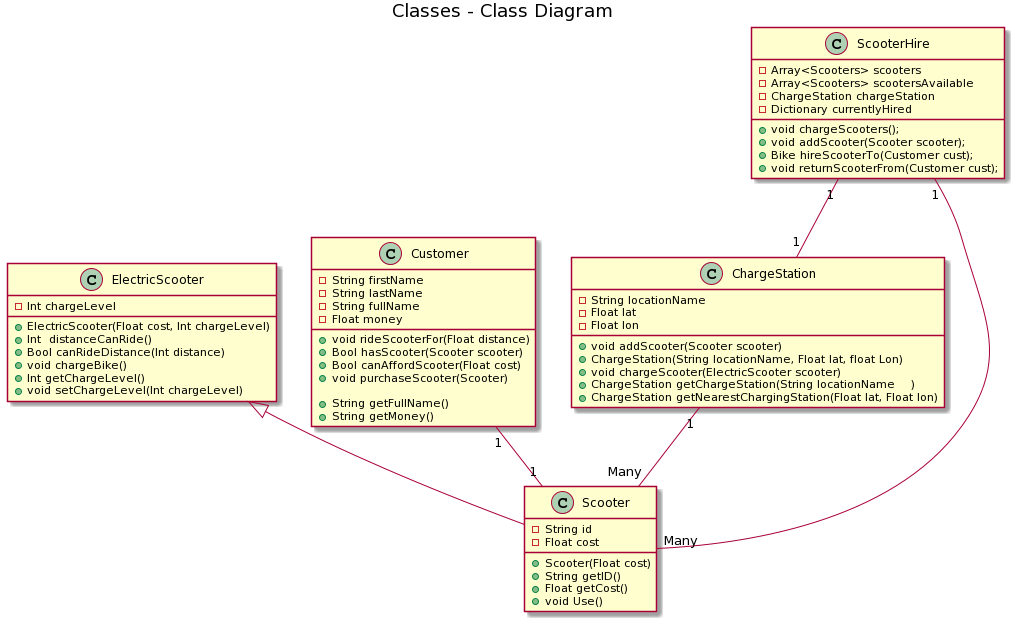

The diagram above was rendered by PlantUML. Its source (embedded in the PNG):
@startuml
title Classes - Class Diagram

class ChargeStation {
    - String locationName
    - Float lat 
    - Float lon

    + void addScooter(Scooter scooter)
    + ChargeStation(String locationName, Float lat, float Lon)
    + void chargeScooter(ElectricScooter scooter)
    + ChargeStation getChargeStation(String locationName    )
    + ChargeStation getNearestChargingStation(Float lat, Float lon)
}

class ElectricScooter {
    - Int chargeLevel

    + ElectricScooter(Float cost, Int chargeLevel)
    + Int  distanceCanRide()
    + Bool canRideDistance(Int distance)
    + void chargeBike()
    + Int getChargeLevel()
    + void setChargeLevel(Int chargeLevel)
}

class Scooter {
    - String id
    - Float cost
    
    + Scooter(Float cost)
    + String getID()
    + Float getCost()
    + void Use()
}

class Customer {
    - String firstName
    - String lastName
    - String fullName 
    - Float money 
    
    + void rideScooterFor(Float distance)
    + Bool hasScooter(Scooter scooter)
    + Bool canAffordScooter(Float cost)
    + void purchaseScooter(Scooter)
    
    + String getFullName()
    + String getMoney()
}

class ScooterHire {
    - Array<Scooters> scooters
    - Array<Scooters> scootersAvailable
    - ChargeStation chargeStation
    - Dictionary currentlyHired
    
    + void chargeScooters();
    + void addScooter(Scooter scooter);
    + Bike hireScooterTo(Customer cust);
    + void returnScooterFrom(Customer cust);
    
}

ScooterHire "1" -- "Many" Scooter
Customer "1" -- "1" Scooter
ChargeStation "1" -- "Many" Scooter
ElectricScooter <|-- Scooter
ScooterHire "1" -- "1" ChargeStation
@enduml